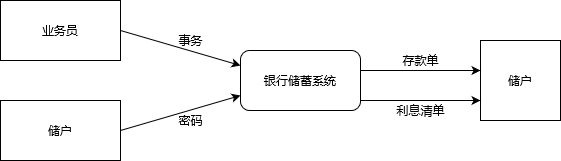

The diagram above was exported from draw.io. Its source (the exported page's mxGraphModel, read from the mxfile embedded in the PNG):
<mxGraphModel grid="1" dx="1422" dy="652" gridSize="10" guides="1" tooltips="1" connect="1" arrows="1" fold="1" page="1" pageScale="1" pageWidth="827" pageHeight="1169" math="0" shadow="0">
  <root>
    <mxCell id="0" />
    <mxCell id="1" parent="0" />
    <mxCell id="FmI4DefFA-g8FwJMFYd--2" style="rounded=1;whiteSpace=wrap;html=1;" value="银行储蓄系统" parent="1" vertex="1">
      <mxGeometry as="geometry" x="320" y="970" width="120" height="60" />
    </mxCell>
    <mxCell id="FmI4DefFA-g8FwJMFYd--5" style="rounded=0;whiteSpace=wrap;html=1;" value="业务员" parent="1" vertex="1">
      <mxGeometry as="geometry" x="80" y="920" width="120" height="60" />
    </mxCell>
    <mxCell id="FmI4DefFA-g8FwJMFYd--9" style="rounded=0;whiteSpace=wrap;html=1;" value="储户" parent="1" vertex="1">
      <mxGeometry as="geometry" x="80" y="1020" width="120" height="60" />
    </mxCell>
    <mxCell id="FmI4DefFA-g8FwJMFYd--10" style="endArrow=classic;html=1;entryX=0;entryY=0.25;entryDx=0;entryDy=0;exitX=1;exitY=0.5;exitDx=0;exitDy=0;" value="" parent="1" edge="1" source="FmI4DefFA-g8FwJMFYd--5" target="FmI4DefFA-g8FwJMFYd--2">
      <mxGeometry as="geometry" width="50" height="50" relative="1">
        <mxPoint as="sourcePoint" x="240" y="1010" />
        <mxPoint as="targetPoint" x="290" y="960" />
      </mxGeometry>
    </mxCell>
    <mxCell id="FmI4DefFA-g8FwJMFYd--11" style="endArrow=classic;html=1;exitX=1;exitY=0.5;exitDx=0;exitDy=0;entryX=0;entryY=0.75;entryDx=0;entryDy=0;" value="" parent="1" edge="1" source="FmI4DefFA-g8FwJMFYd--9" target="FmI4DefFA-g8FwJMFYd--2">
      <mxGeometry as="geometry" width="50" height="50" relative="1">
        <mxPoint as="sourcePoint" x="220" y="1070" />
        <mxPoint as="targetPoint" x="320" y="1000" />
      </mxGeometry>
    </mxCell>
    <mxCell id="FmI4DefFA-g8FwJMFYd--13" style="text;html=1;align=center;verticalAlign=middle;resizable=0;points=[];autosize=1;rotation=0;" value="事务" parent="1" vertex="1">
      <mxGeometry as="geometry" x="250" y="950" width="40" height="20" />
    </mxCell>
    <mxCell id="FmI4DefFA-g8FwJMFYd--14" style="text;html=1;align=center;verticalAlign=middle;resizable=0;points=[];autosize=1;" value="密码" parent="1" vertex="1">
      <mxGeometry as="geometry" x="250" y="1030" width="40" height="20" />
    </mxCell>
    <mxCell id="FmI4DefFA-g8FwJMFYd--16" style="whiteSpace=wrap;html=1;aspect=fixed;" value="储户" parent="1" vertex="1">
      <mxGeometry as="geometry" x="560" y="960" width="80" height="80" />
    </mxCell>
    <mxCell id="FmI4DefFA-g8FwJMFYd--17" style="endArrow=classic;html=1;entryX=0;entryY=0.375;entryDx=0;entryDy=0;entryPerimeter=0;" value="" parent="1" edge="1" target="FmI4DefFA-g8FwJMFYd--16">
      <mxGeometry as="geometry" width="50" height="50" relative="1">
        <mxPoint as="sourcePoint" x="440" y="990" />
        <mxPoint as="targetPoint" x="490" y="940" />
      </mxGeometry>
    </mxCell>
    <mxCell id="FmI4DefFA-g8FwJMFYd--18" style="endArrow=classic;html=1;entryX=0;entryY=0.75;entryDx=0;entryDy=0;" value="" parent="1" edge="1" target="FmI4DefFA-g8FwJMFYd--16">
      <mxGeometry as="geometry" width="50" height="50" relative="1">
        <mxPoint as="sourcePoint" x="440" y="1020" />
        <mxPoint as="targetPoint" x="490" y="970" />
      </mxGeometry>
    </mxCell>
    <mxCell id="FmI4DefFA-g8FwJMFYd--19" style="text;html=1;align=center;verticalAlign=middle;resizable=0;points=[];autosize=1;" value="存款单" parent="1" vertex="1">
      <mxGeometry as="geometry" x="475" y="970" width="50" height="20" />
    </mxCell>
    <mxCell id="FmI4DefFA-g8FwJMFYd--20" style="text;html=1;align=center;verticalAlign=middle;resizable=0;points=[];autosize=1;" value="利息清单" parent="1" vertex="1">
      <mxGeometry as="geometry" x="470" y="1020" width="60" height="20" />
    </mxCell>
  </root>
</mxGraphModel>